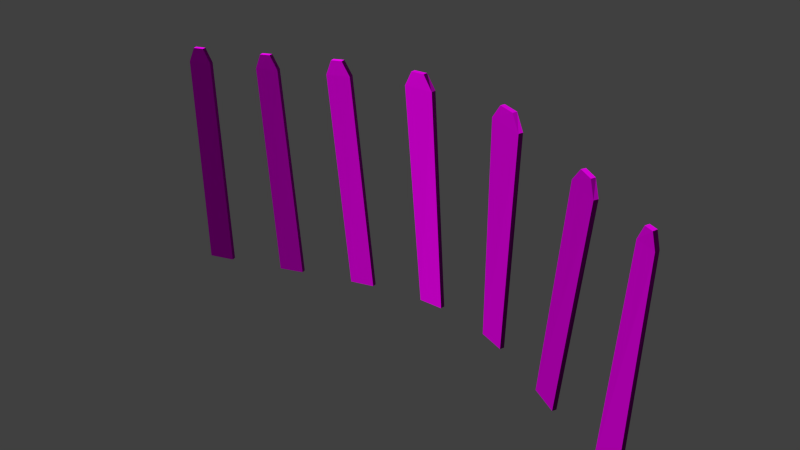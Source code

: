 # Source: decoration_signs_fence_2_small.blend  (saved by Blender 2.70.0; exported with 4.5.12 LTS)
import bpy
from mathutils import Matrix  # noqa: F401  (used for matrix-valued properties, if any)

bpy.ops.wm.read_factory_settings(use_empty=True)
scene = bpy.context.scene
scene.name = 'Scene'

# ---- collections
col_collection_1 = bpy.data.collections.new('Collection 1'); scene.collection.children.link(col_collection_1)

# ---- images (referenced by path relative to the original .blend; pixels are not part of the script)
import os
ASSET_DIR = os.environ.get("B2B_ASSET_DIR", "")  # directory of the original .blend (textures are referenced by path, not embedded)
HERE = os.path.dirname(os.path.abspath(__file__))  # packed textures are extracted next to this script under _unpacked/

def load_image(name, relpath, width, height, colorspace="sRGB"):
    """Load a texture the original file referenced (path relative to the .blend, or extracted next to this script)."""
    p = next((c for c in (os.path.join(HERE, relpath), os.path.join(ASSET_DIR, relpath)) if relpath and os.path.exists(c)), "")
    if p:
        img = bpy.data.images.load(p, check_existing=True)
        img.name = name
    else:  # same state as the original file: an image datablock whose file is absent (Cycles renders it pink)
        img = bpy.data.images.new(name, width, height)
        img.source = "FILE"
        img.filepath = "//" + (relpath or name)
    img.colorspace_settings.name = colorspace
    return img
img_decoration_signs_fence_2_large_diffuse_jpg = load_image('decoration_signs_fence_2_large_diffuse.jpg', 'Texturen/decoration_signs_fence_2_large_diffuse.jpg', 1024, 1024, 'sRGB')
img_decoration_signs_fence_2_large_normal_jpg = load_image('decoration_signs_fence_2_large_normal.jpg', 'Texturen/decoration_signs_fence_2_large_normal.jpg', 1024, 1024, 'sRGB')

# ---- materials (node trees are filled in below, after node groups)
mat_decoration_signs_fence_2_small = bpy.data.materials.new('decoration_signs_fence_2_small')
mat_decoration_signs_fence_2_small.alpha_threshold = 0.0
mat_decoration_signs_fence_2_small.roughness = 0.5
mat_decoration_signs_fence_2_small.line_color = (0.0, 0.0, 0.0, 1.0)

# ---- material node trees
mat_decoration_signs_fence_2_small.use_nodes = True; mat_decoration_signs_fence_2_small.node_tree.nodes.clear()
_N = mat_decoration_signs_fence_2_small.node_tree.nodes; _L = mat_decoration_signs_fence_2_small.node_tree.links
n0 = _N.new('ShaderNodeOutputMaterial'); n0.name = 'Material Output'; n0.location = (300, 300)
n1 = _N.new('ShaderNodeBsdfDiffuse'); n1.name = 'Diffuse BSDF'; n1.location = (10, 300)
n2 = _N.new('ShaderNodeTexImage'); n2.name = 'Image Texture'; n2.location = (-437, 322)
n2.width = 140
n2.image = img_decoration_signs_fence_2_large_diffuse_jpg
n3 = _N.new('ShaderNodeNormalMap'); n3.name = 'Normal Map'; n3.location = (-211, 106)
n4 = _N.new('ShaderNodeTexCoord'); n4.name = 'Texture Coordinate'; n4.location = (-684, 267)
n5 = _N.new('ShaderNodeTexImage'); n5.name = 'Image Texture.001'; n5.location = (-434, 111)
n5.width = 140
n5.image = img_decoration_signs_fence_2_large_normal_jpg
_L.new(n1.outputs[0], n0.inputs[0])
_L.new(n4.outputs[2], n2.inputs[0])
_L.new(n4.outputs[2], n5.inputs[0])
_L.new(n2.outputs[0], n1.inputs[0])
_L.new(n5.outputs[0], n3.inputs[1])
_L.new(n3.outputs[0], n1.inputs[2])
n0.is_active_output = True

# ---- world
world_world = bpy.data.worlds.new('World'); scene.world = world_world
world_world.color = (0.05088, 0.05088, 0.05088)
world_world.use_sun_shadow = False
world_world.sun_shadow_jitter_overblur = 0.0
world_world.cycles.sampling_method = 'MANUAL'
world_world.cycles.sample_map_resolution = 256

# ---- meshes
me_cube_003 = bpy.data.meshes.new('Cube.003')
me_cube_003.from_pydata([(-0.44, 0.1838, 0.005718), (-0.4492, 0.28, 0.005721), (-0.2567, 0.4417, 0.01368), (-0.2478, 0.3453, 0.01367), (-0.4786, 0.1507, 2.005), (-0.4878, 0.2469, 2.005), (-0.3179, 0.3896, 2.012), (-0.309, 0.2932, 2.012), (-0.4351, 0.1875, 2.138), (-0.4442, 0.2837, 2.138), (-0.3682, 0.3476, 2.141), (-0.3592, 0.2513, 2.141), (0.176, 0.681, 0.04339), (0.1679, 0.7781, 0.04346), (0.3619, 0.9167, 0.06215), (0.3693, 0.8192, 0.06202), (0.06827, 0.592, 2.039), (0.06019, 0.6891, 2.039), (0.236, 0.8147, 2.056), (0.2435, 0.7173, 2.055), (0.1085, 0.6212, 2.174), (0.1006, 0.7184, 2.174), (0.1795, 0.7747, 2.181), (0.1872, 0.6774, 2.181), (0.797, 1.072, 0.1109), (0.7917, 1.171, 0.1113), (0.9888, 1.252, 0.1355), (0.9926, 1.153, 0.1349), (0.645, 0.954, 2.101), (0.6397, 1.053, 2.102), (0.8354, 1.133, 2.126), (0.8393, 1.034, 2.125), (0.6873, 0.9704, 2.238), (0.6824, 1.069, 2.239), (0.7707, 1.106, 2.25), (0.775, 1.007, 2.249), (1.425, 1.218, 0.1825), (1.426, 1.318, 0.1836), (1.625, 1.28, 0.1983), (1.622, 1.181, 0.197), (1.308, 1.102, 2.177), (1.309, 1.202, 2.178), (1.548, 1.157, 2.195), (1.544, 1.057, 2.194), (1.365, 1.088, 2.313), (1.366, 1.188, 2.314), (1.475, 1.168, 2.322), (1.472, 1.068, 2.321), (2.046, 0.9302, 0.1992), (2.056, 1.026, 0.2004), (2.245, 0.8391, 0.1845), (2.234, 0.7453, 0.1834), (2.098, 0.7283, 2.196), (2.107, 0.8242, 2.198), (2.361, 0.573, 2.176), (2.35, 0.4792, 2.175), (2.172, 0.6507, 2.323), (2.182, 0.7461, 2.324), (2.299, 0.6303, 2.314), (2.288, 0.536, 2.313), (2.633, 0.2407, 0.1142), (2.647, 0.3316, 0.1149), (2.826, 0.0875, 0.07364), (2.813, -0.003619, 0.07286), (2.856, -0.1586, 2.088), (2.87, -0.06776, 2.089), (3.065, -0.3333, 2.044), (3.051, -0.4244, 2.043), (2.927, -0.2618, 2.205), (2.941, -0.171, 2.206), (3.029, -0.2918, 2.185), (3.016, -0.3828, 2.184), (3.218, -0.4947, -0.01312), (3.229, -0.4005, -0.0118), (3.418, -0.5819, -0.03877), (3.409, -0.6777, -0.04034), (3.397, -0.8467, 1.969), (3.408, -0.7524, 1.971), (3.537, -0.8768, 1.952), (3.528, -0.9727, 1.95), (3.444, -0.9063, 2.093), (3.455, -0.8116, 2.095), (3.511, -0.8658, 2.087), (3.501, -0.9612, 2.085)], [], [(4, 5, 1, 0), (6, 7, 3, 2), (7, 4, 0, 3), (4, 7, 11, 8), (11, 10, 9, 8), (7, 6, 10, 11), (5, 4, 8, 9), (16, 17, 13, 12), (18, 19, 15, 14), (19, 16, 12, 15), (16, 19, 23, 20), (23, 22, 21, 20), (19, 18, 22, 23), (17, 16, 20, 21), (28, 29, 25, 24), (30, 31, 27, 26), (31, 28, 24, 27), (28, 31, 35, 32), (35, 34, 33, 32), (31, 30, 34, 35), (29, 28, 32, 33), (40, 41, 37, 36), (42, 43, 39, 38), (43, 40, 36, 39), (40, 43, 47, 44), (47, 46, 45, 44), (43, 42, 46, 47), (41, 40, 44, 45), (52, 53, 49, 48), (54, 55, 51, 50), (55, 52, 48, 51), (52, 55, 59, 56), (59, 58, 57, 56), (55, 54, 58, 59), (53, 52, 56, 57), (64, 65, 61, 60), (66, 67, 63, 62), (67, 64, 60, 63), (64, 67, 71, 68), (71, 70, 69, 68), (67, 66, 70, 71), (65, 64, 68, 69), (76, 77, 73, 72), (78, 79, 75, 74), (79, 76, 72, 75), (76, 79, 83, 80), (83, 82, 81, 80), (79, 78, 82, 83), (77, 76, 80, 81)])
_uv = me_cube_003.uv_layers.new(name='UVMap')
_uv.uv.foreach_set('vector', [0.7335, 0.9235, 0.7136, 0.9428, 0.7134, 0.004271, 0.7334, 0.004124, 0.8628, 0.9548, 0.8393, 0.9258, 0.8399, 0.004124, 0.8626, 0.004957, 0.8393, 0.9258, 0.7335, 0.9235, 0.7334, 0.004124, 0.8399, 0.004124, 0.7335, 0.9235, 0.8393, 0.9258, 0.7989, 0.9713, 0.7715, 0.9712, 0.7989, 0.9713, 0.805, 0.9964, 0.7464, 0.9965, 0.7715, 0.9712, 0.8393, 0.9258, 0.8628, 0.9548, 0.805, 0.9964, 0.7989, 0.9713, 0.7136, 0.9428, 0.7335, 0.9235, 0.7715, 0.9712, 0.7464, 0.9965, 0.7335, 0.9235, 0.7136, 0.9428, 0.7134, 0.004271, 0.7334, 0.004124, 0.8628, 0.9548, 0.8393, 0.9258, 0.8399, 0.004124, 0.8626, 0.004957, 0.8393, 0.9258, 0.7335, 0.9235, 0.7334, 0.004124, 0.8399, 0.004124, 0.7335, 0.9235, 0.8393, 0.9258, 0.7989, 0.9713, 0.7715, 0.9712, 0.7989, 0.9713, 0.805, 0.9964, 0.7464, 0.9965, 0.7715, 0.9712, 0.8393, 0.9258, 0.8628, 0.9548, 0.805, 0.9964, 0.7989, 0.9713, 0.7136, 0.9428, 0.7335, 0.9235, 0.7715, 0.9712, 0.7464, 0.9965, 0.7335, 0.9235, 0.7136, 0.9428, 0.7134, 0.004271, 0.7334, 0.004124, 0.8628, 0.9548, 0.8393, 0.9258, 0.8399, 0.004124, 0.8626, 0.004957, 0.8393, 0.9258, 0.7335, 0.9235, 0.7334, 0.004124, 0.8399, 0.004124, 0.7335, 0.9235, 0.8393, 0.9258, 0.7989, 0.9713, 0.7715, 0.9712, 0.7989, 0.9713, 0.805, 0.9964, 0.7464, 0.9965, 0.7715, 0.9712, 0.8393, 0.9258, 0.8628, 0.9548, 0.805, 0.9964, 0.7989, 0.9713, 0.7136, 0.9428, 0.7335, 0.9235, 0.7715, 0.9712, 0.7464, 0.9965, 0.7335, 0.9235, 0.7136, 0.9428, 0.7134, 0.004271, 0.7334, 0.004124, 0.8628, 0.9548, 0.8393, 0.9258, 0.8399, 0.004124, 0.8626, 0.004957, 0.8393, 0.9258, 0.7335, 0.9235, 0.7334, 0.004124, 0.8399, 0.004124, 0.7335, 0.9235, 0.8393, 0.9258, 0.7989, 0.9713, 0.7715, 0.9712, 0.7989, 0.9713, 0.805, 0.9964, 0.7464, 0.9965, 0.7715, 0.9712, 0.8393, 0.9258, 0.8628, 0.9548, 0.805, 0.9964, 0.7989, 0.9713, 0.7136, 0.9428, 0.7335, 0.9235, 0.7715, 0.9712, 0.7464, 0.9965, 0.7335, 0.9235, 0.7136, 0.9428, 0.7134, 0.004271, 0.7334, 0.004124, 0.8628, 0.9548, 0.8393, 0.9258, 0.8399, 0.004124, 0.8626, 0.004957, 0.8393, 0.9258, 0.7335, 0.9235, 0.7334, 0.004124, 0.8399, 0.004124, 0.7335, 0.9235, 0.8393, 0.9258, 0.7989, 0.9713, 0.7715, 0.9712, 0.7989, 0.9713, 0.805, 0.9964, 0.7464, 0.9965, 0.7715, 0.9712, 0.8393, 0.9258, 0.8628, 0.9548, 0.805, 0.9964, 0.7989, 0.9713, 0.7136, 0.9428, 0.7335, 0.9235, 0.7715, 0.9712, 0.7464, 0.9965, 0.7335, 0.9235, 0.7136, 0.9428, 0.7134, 0.004271, 0.7334, 0.004124, 0.8628, 0.9548, 0.8393, 0.9258, 0.8399, 0.004124, 0.8626, 0.004957, 0.8393, 0.9258, 0.7335, 0.9235, 0.7334, 0.004124, 0.8399, 0.004124, 0.7335, 0.9235, 0.8393, 0.9258, 0.7989, 0.9713, 0.7715, 0.9712, 0.7989, 0.9713, 0.805, 0.9964, 0.7464, 0.9965, 0.7715, 0.9712, 0.8393, 0.9258, 0.8628, 0.9548, 0.805, 0.9964, 0.7989, 0.9713, 0.7136, 0.9428, 0.7335, 0.9235, 0.7715, 0.9712, 0.7464, 0.9965, 0.7335, 0.9235, 0.7136, 0.9428, 0.7134, 0.004271, 0.7334, 0.004124, 0.8628, 0.9548, 0.8393, 0.9258, 0.8399, 0.004124, 0.8626, 0.004957, 0.8393, 0.9258, 0.7335, 0.9235, 0.7334, 0.004124, 0.8399, 0.004124, 0.7335, 0.9235, 0.8393, 0.9258, 0.7989, 0.9713, 0.7715, 0.9712, 0.7989, 0.9713, 0.805, 0.9964, 0.7464, 0.9965, 0.7715, 0.9712, 0.8393, 0.9258, 0.8628, 0.9548, 0.805, 0.9964, 0.7989, 0.9713, 0.7136, 0.9428, 0.7335, 0.9235, 0.7715, 0.9712, 0.7464, 0.9965])
me_cube_003.materials.append(mat_decoration_signs_fence_2_small)
me_cube_003.use_remesh_preserve_volume = False
me_cube_003.use_remesh_preserve_attributes = False
me_cube_003.use_mirror_vertex_groups = False
me_cube_003.update()

# ---- objects
ob_cube_001 = bpy.data.objects.new('Cube.001', me_cube_003)

# ---- transforms, parenting, visibility, modifiers, constraints
ob_cube_001.location = (0.9586, 0.0, 0.0)
ob_cube_001.scale = (1.238, 0.4139, 1.0)
ob_cube_001.lineart.crease_threshold = 0.0

# ---- collection membership
col_collection_1.objects.link(ob_cube_001)

# ---- scene / render settings (as saved in the file)
scene.frame_start = 1; scene.frame_end = 250; scene.frame_set(1)
scene.render.engine = 'CYCLES'
scene.render.resolution_percentage = 50
scene.render.dither_intensity = 0.0
scene.cycles.use_denoising = False
scene.cycles.samples = 10
scene.cycles.sampling_pattern = 'TABULATED_SOBOL'
scene.cycles.light_sampling_threshold = 0.0
scene.cycles.use_adaptive_sampling = False
scene.cycles.use_light_tree = False
scene.cycles.blur_glossy = 0.0
scene.cycles.volume_bounces = 1
scene.cycles.pixel_filter_type = 'GAUSSIAN'
scene.cycles.sample_clamp_indirect = 0.0
scene.view_settings.view_transform = 'Standard'
bpy.context.view_layer.update()

# ---- added for rendering (the .blend has no active camera and no usable light): camera, sun
cam_auto = bpy.data.cameras.new('AutoCamera')
cam_auto.lens = 50.0
cam_auto.sensor_width = 36.0
cam_auto.clip_end = 1000.0
ob_auto_camera = bpy.data.objects.new('AutoCamera', cam_auto)
scene.collection.objects.link(ob_auto_camera)
ob_auto_camera.location = (8.02299, -6.14107, 5.28355)
ob_auto_camera.rotation_euler = (1.09748, -7.21219e-08, 0.694738)
scene.camera = ob_auto_camera
light_auto_sun = bpy.data.lights.new('AutoSun', 'SUN')
light_auto_sun.energy = 3.0
light_auto_sun.angle = 0.0523599
ob_auto_sun = bpy.data.objects.new('AutoSun', light_auto_sun)
scene.collection.objects.link(ob_auto_sun)
ob_auto_sun.rotation_euler = (0.872665, 0.174533, 0.523599)
bpy.context.view_layer.update()
